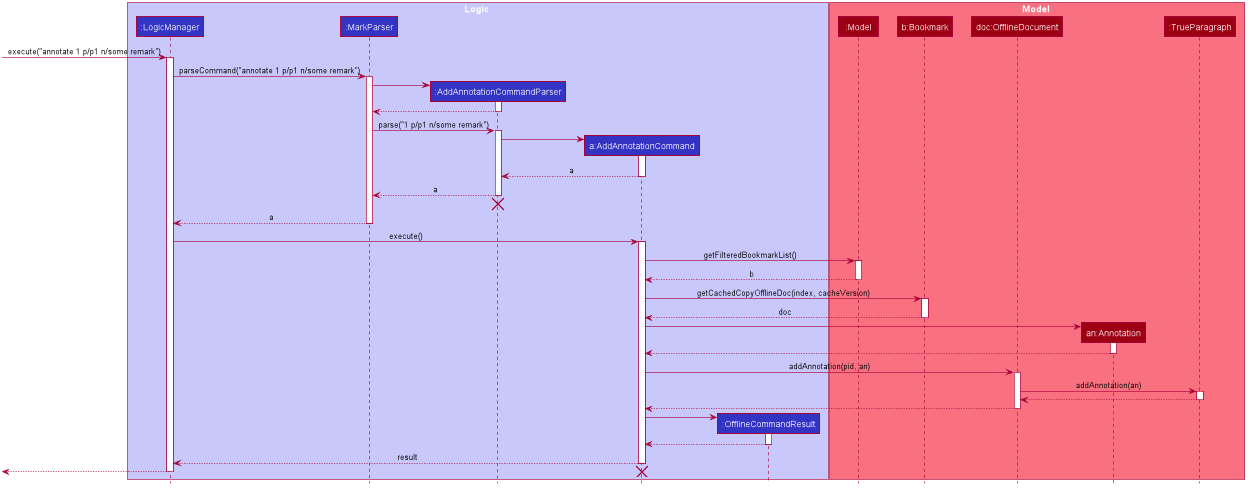

The diagram above was rendered by PlantUML. Its source (embedded in the PNG):
@startuml








skinparam BackgroundColor #FFFFFFF

skinparam Shadowing false

skinparam Class {
    FontColor #FFFFFF
    BorderThickness 1
    BorderColor #FFFFFF
    StereotypeFontColor #FFFFFF
    FontName Arial
}

skinparam Actor {
    BorderColor #000000
    Color #000000
    FontName Arial
}

skinparam Sequence {
    MessageAlign center
    BoxFontSize 15
    BoxPadding 0
    BoxFontColor #FFFFFF
    FontName Arial
}

skinparam Participant {
    FontColor #FFFFFFF
    Padding 20
}

skinparam MinClassWidth 50
skinparam ParticipantPadding 10
skinparam Shadowing false
skinparam DefaultTextAlignment center
skinparam packageStyle Rectangle

hide footbox
hide members
hide circle

box Logic #C8C8FA
participant ":LogicManager" as LogicManager #3333C4
participant ":MarkParser" as MarkParser #3333C4
participant ":AddAnnotationCommandParser" as AddAnnotationCommandParser #3333C4
participant "a:AddAnnotationCommand" as AddAnnotationCommand #3333C4
participant ":OfflineCommandResult" as OfflineCommandResult #3333C4
end box

box Model #F97181
participant ":Model" as Model #9D0012
participant "b:Bookmark" as Bookmark #9D0012
participant "doc:OfflineDocument" as OfflineDocument #9D0012
participant "an:Annotation" as Annotation #9D0012
participant ":TrueParagraph" as TrueParagraph #9D0012
end box

[-> LogicManager : execute("annotate 1 p/p1 n/some remark")
activate LogicManager

LogicManager -> MarkParser : parseCommand("annotate 1 p/p1 n/some remark")
activate MarkParser

create AddAnnotationCommandParser
MarkParser -> AddAnnotationCommandParser
activate AddAnnotationCommandParser

AddAnnotationCommandParser --> MarkParser
deactivate AddAnnotationCommandParser

MarkParser -> AddAnnotationCommandParser : parse("1 p/p1 n/some remark")
activate AddAnnotationCommandParser

create AddAnnotationCommand
AddAnnotationCommandParser -> AddAnnotationCommand
activate AddAnnotationCommand

AddAnnotationCommand --> AddAnnotationCommandParser : a
deactivate AddAnnotationCommand

AddAnnotationCommandParser --> MarkParser : a
deactivate AddAnnotationCommandParser
AddAnnotationCommandParser -[hidden]-> MarkParser
destroy AddAnnotationCommandParser

MarkParser --> LogicManager : a
deactivate MarkParser

LogicManager -> AddAnnotationCommand : execute()
activate AddAnnotationCommand

AddAnnotationCommand -> Model : getFilteredBookmarkList()
activate Model

Model --> AddAnnotationCommand : b
deactivate Model

AddAnnotationCommand -> Bookmark : getCachedCopyOfflineDoc(index, cacheVersion)
activate Bookmark

Bookmark --> AddAnnotationCommand : doc
deactivate Bookmark

create Annotation
AddAnnotationCommand -> Annotation
activate Annotation

Annotation --> AddAnnotationCommand
deactivate Annotation

AddAnnotationCommand -> OfflineDocument : addAnnotation(pid, an)
activate OfflineDocument

OfflineDocument -> TrueParagraph : addAnnotation(an)
activate TrueParagraph

TrueParagraph --> OfflineDocument
deactivate TrueParagraph

OfflineDocument --> AddAnnotationCommand
deactivate OfflineDocument

create OfflineCommandResult
AddAnnotationCommand -> OfflineCommandResult
activate OfflineCommandResult

OfflineCommandResult --> AddAnnotationCommand
deactivate OfflineCommandResult

AddAnnotationCommand --> LogicManager : result
deactivate AddAnnotationCommand

[<--LogicManager
deactivate LogicManager

destroy AddAnnotationCommand
@enduml